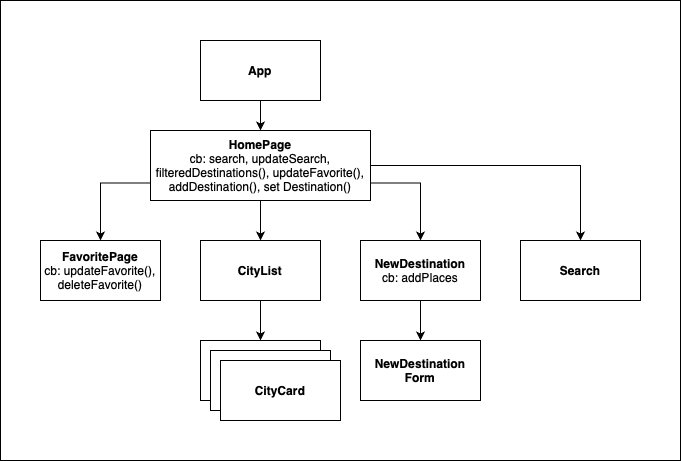

The diagram above was exported from draw.io. Its source (the exported page's mxGraphModel, read from the mxfile embedded in the PNG):
<mxGraphModel dx="789" dy="709" grid="1" gridSize="10" guides="1" tooltips="1" connect="1" arrows="1" fold="1" page="1" pageScale="1" pageWidth="850" pageHeight="1100" math="0" shadow="0">
  <root>
    <mxCell id="0" />
    <mxCell id="1" parent="0" />
    <mxCell id="KRi-WbAyohssmIeDG9wV-21" value="" style="rounded=0;whiteSpace=wrap;html=1;" vertex="1" parent="1">
      <mxGeometry x="40" y="60" width="680" height="460" as="geometry" />
    </mxCell>
    <mxCell id="KRi-WbAyohssmIeDG9wV-1" value="&lt;b&gt;FavoritePage&lt;/b&gt;&lt;div&gt;cb: updateFavorite(),&lt;/div&gt;&lt;div&gt;deleteFavorite()&lt;/div&gt;" style="rounded=0;whiteSpace=wrap;html=1;" vertex="1" parent="1">
      <mxGeometry x="80" y="300" width="120" height="60" as="geometry" />
    </mxCell>
    <mxCell id="KRi-WbAyohssmIeDG9wV-12" style="edgeStyle=orthogonalEdgeStyle;rounded=0;orthogonalLoop=1;jettySize=auto;html=1;exitX=0.5;exitY=1;exitDx=0;exitDy=0;" edge="1" parent="1" source="KRi-WbAyohssmIeDG9wV-2" target="KRi-WbAyohssmIeDG9wV-5">
      <mxGeometry relative="1" as="geometry" />
    </mxCell>
    <mxCell id="KRi-WbAyohssmIeDG9wV-13" style="edgeStyle=orthogonalEdgeStyle;rounded=0;orthogonalLoop=1;jettySize=auto;html=1;exitX=0;exitY=0.75;exitDx=0;exitDy=0;entryX=0.5;entryY=0;entryDx=0;entryDy=0;" edge="1" parent="1" source="KRi-WbAyohssmIeDG9wV-2" target="KRi-WbAyohssmIeDG9wV-1">
      <mxGeometry relative="1" as="geometry" />
    </mxCell>
    <mxCell id="KRi-WbAyohssmIeDG9wV-14" style="edgeStyle=orthogonalEdgeStyle;rounded=0;orthogonalLoop=1;jettySize=auto;html=1;exitX=1;exitY=0.75;exitDx=0;exitDy=0;" edge="1" parent="1" source="KRi-WbAyohssmIeDG9wV-2" target="KRi-WbAyohssmIeDG9wV-3">
      <mxGeometry relative="1" as="geometry" />
    </mxCell>
    <mxCell id="KRi-WbAyohssmIeDG9wV-15" style="edgeStyle=orthogonalEdgeStyle;rounded=0;orthogonalLoop=1;jettySize=auto;html=1;exitX=1;exitY=0.5;exitDx=0;exitDy=0;" edge="1" parent="1" source="KRi-WbAyohssmIeDG9wV-2" target="KRi-WbAyohssmIeDG9wV-10">
      <mxGeometry relative="1" as="geometry" />
    </mxCell>
    <mxCell id="KRi-WbAyohssmIeDG9wV-2" value="&lt;span&gt;HomePage&lt;/span&gt;&lt;div&gt;&lt;span style=&quot;font-weight: normal;&quot;&gt;cb: search, updateSearch, filteredDestinations(), updateFavorite(),&lt;/span&gt;&lt;/div&gt;&lt;div&gt;&lt;span style=&quot;font-weight: 400;&quot;&gt;addDestination(), set Destination()&lt;/span&gt;&lt;/div&gt;" style="rounded=0;whiteSpace=wrap;html=1;fontStyle=1" vertex="1" parent="1">
      <mxGeometry x="190" y="190" width="220" height="70" as="geometry" />
    </mxCell>
    <mxCell id="KRi-WbAyohssmIeDG9wV-19" value="" style="edgeStyle=orthogonalEdgeStyle;rounded=0;orthogonalLoop=1;jettySize=auto;html=1;" edge="1" parent="1" source="KRi-WbAyohssmIeDG9wV-3" target="KRi-WbAyohssmIeDG9wV-4">
      <mxGeometry relative="1" as="geometry" />
    </mxCell>
    <mxCell id="KRi-WbAyohssmIeDG9wV-3" value="&lt;b&gt;NewDestination&lt;/b&gt;&lt;div&gt;cb: addPlaces&lt;/div&gt;" style="rounded=0;whiteSpace=wrap;html=1;" vertex="1" parent="1">
      <mxGeometry x="400" y="300" width="120" height="60" as="geometry" />
    </mxCell>
    <mxCell id="KRi-WbAyohssmIeDG9wV-4" value="&lt;b&gt;NewDestination&lt;/b&gt;&lt;div&gt;&lt;b&gt;Form&lt;/b&gt;&lt;/div&gt;" style="rounded=0;whiteSpace=wrap;html=1;" vertex="1" parent="1">
      <mxGeometry x="400" y="400" width="120" height="60" as="geometry" />
    </mxCell>
    <mxCell id="KRi-WbAyohssmIeDG9wV-6" value="CityCard" style="rounded=0;whiteSpace=wrap;html=1;" vertex="1" parent="1">
      <mxGeometry x="240" y="400" width="120" height="60" as="geometry" />
    </mxCell>
    <mxCell id="KRi-WbAyohssmIeDG9wV-5" value="&lt;b&gt;CityList&lt;/b&gt;" style="rounded=0;whiteSpace=wrap;html=1;" vertex="1" parent="1">
      <mxGeometry x="240" y="300" width="120" height="60" as="geometry" />
    </mxCell>
    <mxCell id="KRi-WbAyohssmIeDG9wV-7" value="CityCard" style="rounded=0;whiteSpace=wrap;html=1;" vertex="1" parent="1">
      <mxGeometry x="250" y="410" width="120" height="60" as="geometry" />
    </mxCell>
    <mxCell id="KRi-WbAyohssmIeDG9wV-8" value="&lt;b&gt;CityCard&lt;/b&gt;" style="rounded=0;whiteSpace=wrap;html=1;" vertex="1" parent="1">
      <mxGeometry x="260" y="420" width="120" height="60" as="geometry" />
    </mxCell>
    <mxCell id="KRi-WbAyohssmIeDG9wV-10" value="&lt;b&gt;Search&lt;/b&gt;" style="rounded=0;whiteSpace=wrap;html=1;" vertex="1" parent="1">
      <mxGeometry x="560" y="300" width="120" height="60" as="geometry" />
    </mxCell>
    <mxCell id="KRi-WbAyohssmIeDG9wV-20" value="" style="edgeStyle=orthogonalEdgeStyle;rounded=0;orthogonalLoop=1;jettySize=auto;html=1;" edge="1" parent="1" source="KRi-WbAyohssmIeDG9wV-11" target="KRi-WbAyohssmIeDG9wV-2">
      <mxGeometry relative="1" as="geometry" />
    </mxCell>
    <mxCell id="KRi-WbAyohssmIeDG9wV-11" value="&lt;b&gt;App&lt;/b&gt;" style="rounded=0;whiteSpace=wrap;html=1;" vertex="1" parent="1">
      <mxGeometry x="240" y="100" width="120" height="60" as="geometry" />
    </mxCell>
    <mxCell id="KRi-WbAyohssmIeDG9wV-18" style="edgeStyle=orthogonalEdgeStyle;rounded=0;orthogonalLoop=1;jettySize=auto;html=1;exitX=0.5;exitY=1;exitDx=0;exitDy=0;entryX=0.5;entryY=0;entryDx=0;entryDy=0;" edge="1" parent="1" source="KRi-WbAyohssmIeDG9wV-5" target="KRi-WbAyohssmIeDG9wV-6">
      <mxGeometry relative="1" as="geometry" />
    </mxCell>
  </root>
</mxGraphModel>